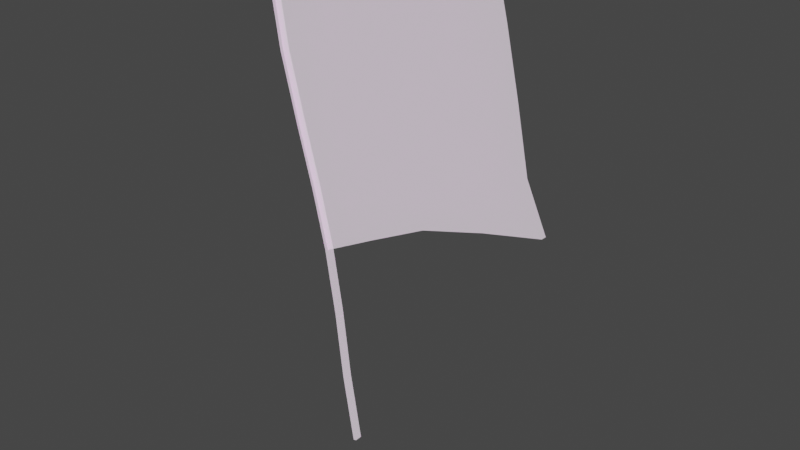 # Source: hata.blend  (saved by Blender 2.82.7; exported with 4.5.12 LTS)
import bpy
from mathutils import Matrix  # noqa: F401  (used for matrix-valued properties, if any)

bpy.ops.wm.read_factory_settings(use_empty=True)
scene = bpy.context.scene
scene.name = 'Scene'

# ---- collections
col_collection = bpy.data.collections.new('Collection'); scene.collection.children.link(col_collection)

# ---- images (referenced by path relative to the original .blend; pixels are not part of the script)
import os
ASSET_DIR = os.environ.get("B2B_ASSET_DIR", "")  # directory of the original .blend (textures are referenced by path, not embedded)
HERE = os.path.dirname(os.path.abspath(__file__))  # packed textures are extracted next to this script under _unpacked/

def load_image(name, relpath, width, height, colorspace="sRGB"):
    """Load a texture the original file referenced (path relative to the .blend, or extracted next to this script)."""
    p = next((c for c in (os.path.join(HERE, relpath), os.path.join(ASSET_DIR, relpath)) if relpath and os.path.exists(c)), "")
    if p:
        img = bpy.data.images.load(p, check_existing=True)
        img.name = name
    else:  # same state as the original file: an image datablock whose file is absent (Cycles renders it pink)
        img = bpy.data.images.new(name, width, height)
        img.source = "FILE"
        img.filepath = "//" + (relpath or name)
    img.colorspace_settings.name = colorspace
    return img
img_hata_tex_png = load_image('hata_tex.png', 'hata_tex.png', 1024, 1024, 'sRGB')
img_hata_tex_png_001 = load_image('hata_tex.png.001', 'hata_tex.png', 1024, 1024, 'Non-Color')

# ---- materials (node trees are filled in below, after node groups)
mat_hata = bpy.data.materials.new('hata')
mat_hata.use_transparent_shadow = False
mat_hata.diffuse_color = (1.0, 1.0, 1.0, 1.0)
mat_hata.roughness = 0.69
mat_hata.specular_intensity = 0.0

# ---- material node trees
mat_hata.use_nodes = True; mat_hata.node_tree.nodes.clear()
_N = mat_hata.node_tree.nodes; _L = mat_hata.node_tree.links
n0 = _N.new('ShaderNodeOutputMaterial'); n0.name = 'Material Output'; n0.location = (300, 300)
n1 = _N.new('ShaderNodeBsdfPrincipled'); n1.name = 'Principled BSDF'; n1.location = (10, 300)
n1.distribution = 'GGX'
n1.subsurface_method = 'BURLEY'
n1.inputs[2].default_value = 0.69
n1.inputs[3].default_value = 1.45
n1.inputs[13].default_value = 0.0
n1.inputs[28].default_value = 1.0
n2 = _N.new('ShaderNodeNormalMap'); n2.name = 'Normal Map'; n2.location = (-300, -300)
n2.label = 'Normal/Map'
n3 = _N.new('ShaderNodeTexImage'); n3.name = 'Image Texture'; n3.location = (-300, 600)
n3.image = img_hata_tex_png
n4 = _N.new('ShaderNodeTexImage'); n4.name = 'Image Texture.001'; n4.location = (-300, 0)
n4.image = img_hata_tex_png_001
_L.new(n1.outputs[0], n0.inputs[0])
_L.new(n2.outputs[0], n1.inputs[5])
_L.new(n3.outputs[0], n1.inputs[0])
_L.new(n4.outputs[0], n1.inputs[4])
n0.is_active_output = True

# ---- world
world_world = bpy.data.worlds.new('World'); scene.world = world_world
world_world.use_nodes = True; world_world.node_tree.nodes.clear()
_N = world_world.node_tree.nodes; _L = world_world.node_tree.links
n0 = _N.new('ShaderNodeOutputWorld'); n0.name = 'World Output'; n0.location = (300, 300)
n1 = _N.new('ShaderNodeBackground'); n1.name = 'Background'; n1.location = (10, 300)
n1.inputs[0].default_value = (0.05088, 0.05088, 0.05088, 1.0)
_L.new(n1.outputs[0], n0.inputs[0])
n0.is_active_output = True
world_world.color = (0.05088, 0.05088, 0.05088)
world_world.use_sun_shadow = False
world_world.sun_shadow_jitter_overblur = 0.0

# ---- meshes
me_hata = bpy.data.meshes.new('hata')
me_hata.from_pydata([(-0.1078, -0.003429, 0.5848), (-0.04383, -0.003429, 0.5982), (0.02934, -0.003429, 0.6195), (0.1025, -0.003429, 0.6329), (-0.09324, -0.003429, 0.4891), (-0.02254, -0.003429, 0.5079), (0.05064, -0.003429, 0.5292), (0.1238, -0.003429, 0.5505), (-0.07359, -0.003429, 0.4069), (-0.00124, -0.003429, 0.4348), (0.07193, -0.003429, 0.4561), (0.1451, -0.003429, 0.4773), (-0.05312, -0.003429, 0.3329), (0.02006, -0.003429, 0.3616), (0.09323, -0.003429, 0.3829), (0.1664, -0.003429, 0.4042), (-0.03593, -0.003429, 0.2613), (0.03148, -0.003429, 0.2966), (0.103, -0.003429, 0.3327), (0.1795, -0.003429, 0.3549), (0.1744, -0.003429, 0.645), (0.1929, -0.003429, 0.5718), (0.2092, -0.003429, 0.4986), (0.2239, -0.003429, 0.4255), (0.2485, -0.003429, 0.3712), (0.1744, 0.003141, 0.645), (0.1025, 0.003141, 0.6329), (0.02934, 0.003141, 0.6195), (-0.04383, 0.003141, 0.5982), (0.1929, 0.003141, 0.5718), (0.1238, 0.003141, 0.5505), (0.05064, 0.003141, 0.5292), (-0.02254, 0.003141, 0.5079), (0.2092, 0.003141, 0.4986), (0.1451, 0.003141, 0.4773), (0.07193, 0.003141, 0.4561), (-0.00124, 0.003141, 0.4348), (0.2239, 0.003141, 0.4255), (0.1664, 0.003141, 0.4042), (0.09323, 0.003141, 0.3829), (0.02006, 0.003141, 0.3616), (0.2485, 0.003141, 0.3712), (0.1795, 0.003141, 0.3549), (0.103, 0.003141, 0.3327), (0.03148, 0.003141, 0.2966), (-0.1078, 0.003141, 0.5848), (-0.09324, 0.003141, 0.4891), (-0.07359, 0.003141, 0.4069), (-0.05312, 0.003141, 0.3329), (-0.03593, 0.003141, 0.2613), (-0.1109, -0.004374, 0.5824), (-0.09614, -0.004374, 0.4877), (-0.07571, -0.004374, 0.4063), (-0.05579, -0.004374, 0.3327), (-0.03896, -0.004374, 0.2607), (-0.02624, -0.004374, 0.1809), (-0.01609, -0.004374, 0.09491), (-0.001626, -0.004374, 0.007925), (-0.1072, -0.004374, 0.5832), (-0.0924, -0.004374, 0.4885), (-0.07197, -0.004374, 0.4071), (-0.05205, -0.004374, 0.3335), (-0.03522, -0.004374, 0.2614), (-0.0225, -0.004374, 0.1817), (-0.01236, -0.004374, 0.0957), (0.002111, -0.004374, 0.00871), (-0.1072, 0.004824, 0.5832), (-0.0924, 0.004824, 0.4885), (-0.07197, 0.004824, 0.4071), (-0.05205, 0.004824, 0.3335), (-0.03522, 0.004824, 0.2614), (-0.0225, 0.004824, 0.1817), (-0.01236, 0.004824, 0.0957), (0.002111, 0.004824, 0.00871), (-0.1109, 0.004824, 0.5824), (-0.09614, 0.004824, 0.4877), (-0.07571, 0.004824, 0.4063), (-0.05579, 0.004824, 0.3327), (-0.03896, 0.004824, 0.2607), (-0.02624, 0.004824, 0.1809), (-0.01609, 0.004824, 0.09491), (-0.001626, 0.004824, 0.007925)], [], [(0, 4, 5, 1), (1, 5, 6, 2), (2, 6, 7, 3), (3, 7, 21, 20), (4, 8, 9, 5), (5, 9, 10, 6), (6, 10, 11, 7), (7, 11, 22, 21), (8, 12, 13, 9), (9, 13, 14, 10), (10, 14, 15, 11), (11, 15, 23, 22), (12, 16, 17, 13), (13, 17, 18, 14), (14, 18, 19, 15), (15, 19, 24, 23), (20, 21, 29, 25), (21, 22, 33, 29), (22, 23, 37, 33), (23, 24, 41, 37), (25, 29, 30, 26), (26, 30, 31, 27), (27, 31, 32, 28), (28, 32, 46, 45), (29, 33, 34, 30), (30, 34, 35, 31), (31, 35, 36, 32), (32, 36, 47, 46), (33, 37, 38, 34), (34, 38, 39, 35), (35, 39, 40, 36), (36, 40, 48, 47), (37, 41, 42, 38), (38, 42, 43, 39), (39, 43, 44, 40), (40, 44, 49, 48), (4, 0, 45, 46), (46, 47, 8, 4), (47, 48, 12, 8), (48, 49, 16, 12), (45, 0, 1, 28), (28, 1, 2, 27), (27, 2, 3, 26), (26, 3, 20, 25), (16, 49, 44, 17), (17, 44, 43, 18), (18, 43, 42, 19), (19, 42, 41, 24), (50, 51, 59, 58), (51, 52, 60, 59), (52, 53, 61, 60), (53, 54, 62, 61), (54, 55, 63, 62), (55, 56, 64, 63), (56, 57, 65, 64), (58, 59, 67, 66), (59, 60, 68, 67), (60, 61, 69, 68), (61, 62, 70, 69), (62, 63, 71, 70), (63, 64, 72, 71), (64, 65, 73, 72), (66, 67, 75, 74), (67, 68, 76, 75), (68, 69, 77, 76), (69, 70, 78, 77), (70, 71, 79, 78), (71, 72, 80, 79), (72, 73, 81, 80), (74, 75, 51, 50), (75, 76, 52, 51), (76, 77, 53, 52), (77, 78, 54, 53), (78, 79, 55, 54), (79, 80, 56, 55), (80, 81, 57, 56), (74, 50, 58, 66), (57, 81, 73, 65)])
me_hata.polygons.foreach_set('use_smooth', [True] * 78)
_uv = me_hata.uv_layers.new(name='UVMap')
_uv.uv.foreach_set('vector', [0.4399, 0.0, 0.4549, 0.1454, 0.3444, 0.1446, 0.3414, 0.004608, 0.3414, 0.004608, 0.3444, 0.1446, 0.2294, 0.1412, 0.2264, 0.001155, 0.2264, 0.001155, 0.2294, 0.1412, 0.1145, 0.1377, 0.1144, 0.009249, 0.1144, 0.009249, 0.1145, 0.1377, 0.005488, 0.1327, 0.004851, 0.01877, 0.4549, 0.1454, 0.4573, 0.273, 0.341, 0.2596, 0.3444, 0.1446, 0.3444, 0.1446, 0.341, 0.2596, 0.226, 0.2561, 0.2294, 0.1412, 0.2294, 0.1412, 0.226, 0.2561, 0.111, 0.2527, 0.1145, 0.1377, 0.1145, 0.1377, 0.111, 0.2527, 0.009252, 0.2458, 0.005488, 0.1327, 0.4573, 0.273, 0.4553, 0.3889, 0.3375, 0.3746, 0.341, 0.2596, 0.341, 0.2596, 0.3375, 0.3746, 0.2225, 0.3711, 0.226, 0.2561, 0.226, 0.2561, 0.2225, 0.3711, 0.1076, 0.3677, 0.111, 0.2527, 0.111, 0.2527, 0.1076, 0.3677, 0.01542, 0.3583, 0.009252, 0.2458, 0.4553, 0.3889, 0.4573, 0.4999, 0.3454, 0.4738, 0.3375, 0.3746, 0.3375, 0.3746, 0.3454, 0.4738, 0.2272, 0.4481, 0.2225, 0.3711, 0.2225, 0.3711, 0.2272, 0.4481, 0.1071, 0.4447, 0.1076, 0.3677, 0.1076, 0.3677, 0.1071, 0.4447, 0.0, 0.4469, 0.01542, 0.3583, 0.03967, 0.4999, 0.03967, 0.6138, 0.02975, 0.6138, 0.02975, 0.4999, 0.03967, 0.6138, 0.03967, 0.727, 0.02975, 0.727, 0.02975, 0.6138, 0.03967, 0.727, 0.03967, 0.8396, 0.02975, 0.8396, 0.02975, 0.727, 0.03967, 0.8396, 0.03967, 0.9276, 0.02975, 0.9276, 0.02975, 0.8396, 0.4621, 0.4811, 0.4627, 0.3672, 0.5717, 0.3622, 0.5717, 0.4906, 0.5717, 0.4906, 0.5717, 0.3622, 0.6867, 0.3587, 0.6837, 0.4987, 0.6837, 0.4987, 0.6867, 0.3587, 0.8017, 0.3553, 0.7987, 0.4953, 0.7987, 0.4953, 0.8017, 0.3553, 0.9121, 0.3545, 0.8972, 0.4999, 0.4627, 0.3672, 0.4665, 0.2541, 0.5683, 0.2472, 0.5717, 0.3622, 0.5717, 0.3622, 0.5683, 0.2472, 0.6832, 0.2437, 0.6867, 0.3587, 0.6867, 0.3587, 0.6832, 0.2437, 0.7982, 0.2403, 0.8017, 0.3553, 0.8017, 0.3553, 0.7982, 0.2403, 0.9145, 0.2269, 0.9121, 0.3545, 0.4665, 0.2541, 0.4727, 0.1416, 0.5648, 0.1322, 0.5683, 0.2472, 0.5683, 0.2472, 0.5648, 0.1322, 0.6798, 0.1288, 0.6832, 0.2437, 0.6832, 0.2437, 0.6798, 0.1288, 0.7948, 0.1253, 0.7982, 0.2403, 0.7982, 0.2403, 0.7948, 0.1253, 0.9126, 0.111, 0.9145, 0.2269, 0.4727, 0.1416, 0.4573, 0.053, 0.5644, 0.05521, 0.5648, 0.1322, 0.5648, 0.1322, 0.5644, 0.05521, 0.6845, 0.0518, 0.6798, 0.1288, 0.6798, 0.1288, 0.6845, 0.0518, 0.8026, 0.02608, 0.7948, 0.1253, 0.7948, 0.1253, 0.8026, 0.02608, 0.9145, 0.0, 0.9126, 0.111, 0.009917, 0.854, 0.009917, 1.0, 4.53e-08, 1.0, 3.223e-08, 0.854, 3.223e-08, 0.854, 2.091e-08, 0.7265, 0.009917, 0.7265, 0.009917, 0.854, 2.091e-08, 0.7265, 1.089e-08, 0.6109, 0.009917, 0.6109, 0.009917, 0.7265, 1.089e-08, 0.6109, 0.0, 0.4999, 0.009917, 0.4999, 0.009917, 0.6109, 0.02975, 0.9354, 0.01983, 0.9354, 0.01983, 0.8367, 0.02975, 0.8367, 0.02975, 0.8367, 0.01983, 0.8367, 0.01983, 0.722, 0.02975, 0.722, 0.02975, 0.722, 0.01983, 0.722, 0.01983, 0.6098, 0.02975, 0.6098, 0.02975, 0.6098, 0.01983, 0.6098, 0.01983, 0.4999, 0.02975, 0.4999, 0.01983, 0.9599, 0.009917, 0.9599, 0.009917, 0.8463, 0.01983, 0.8463, 0.01983, 0.8463, 0.009917, 0.8463, 0.009917, 0.7265, 0.01983, 0.7265, 0.01983, 0.7265, 0.009917, 0.7265, 0.009917, 0.6065, 0.01983, 0.6065, 0.01983, 0.6065, 0.009917, 0.6065, 0.009917, 0.4999, 0.01983, 0.4999, 0.933, 6.983e-05, 0.9387, 0.1446, 0.933, 0.1446, 0.9272, 0.0, 0.9387, 0.1446, 0.9322, 0.2711, 0.9264, 0.271, 0.933, 0.1446, 0.9322, 0.2711, 0.9242, 0.3859, 0.9184, 0.3858, 0.9264, 0.271, 0.9242, 0.3859, 0.9203, 0.4975, 0.9145, 0.4975, 0.9184, 0.3858, 0.9203, 0.4975, 0.9247, 0.6194, 0.919, 0.6193, 0.9145, 0.4975, 0.9247, 0.6194, 0.9348, 0.7497, 0.929, 0.7496, 0.919, 0.6193, 0.9348, 0.7497, 0.9387, 0.8827, 0.933, 0.8827, 0.929, 0.7496, 0.9768, 0.8822, 0.9768, 0.7379, 0.9907, 0.7379, 0.9907, 0.8822, 0.9768, 0.7379, 0.9768, 0.6113, 0.9907, 0.6113, 0.9907, 0.7379, 0.9768, 0.6113, 0.9768, 0.4963, 0.9907, 0.4963, 0.9907, 0.6113, 0.9768, 0.4963, 0.9768, 0.3846, 0.9907, 0.3846, 0.9907, 0.4963, 0.9768, 0.3846, 0.9768, 0.2629, 0.9907, 0.2629, 0.9907, 0.3846, 0.9768, 0.2629, 0.9768, 0.1329, 0.9907, 0.1329, 0.9907, 0.2629, 0.9768, 0.1329, 0.9768, 0.0, 0.9907, 0.0, 0.9907, 0.1329, 0.9514, 0.8827, 0.9572, 0.7382, 0.9629, 0.7381, 0.9572, 0.8827, 0.9572, 0.7382, 0.9506, 0.6118, 0.9564, 0.6117, 0.9629, 0.7381, 0.9506, 0.6118, 0.9426, 0.4969, 0.9484, 0.4968, 0.9564, 0.6117, 0.9426, 0.4969, 0.9387, 0.3853, 0.9445, 0.3852, 0.9484, 0.4968, 0.9387, 0.3853, 0.9432, 0.2634, 0.9489, 0.2633, 0.9445, 0.3852, 0.9432, 0.2634, 0.9532, 0.1331, 0.959, 0.1331, 0.9489, 0.2633, 0.9532, 0.1331, 0.9572, 6.974e-05, 0.9629, 0.0, 0.959, 0.1331, 0.9629, 0.8826, 0.9629, 0.7381, 0.9768, 0.7381, 0.9768, 0.8826, 0.9629, 0.7381, 0.9629, 0.6116, 0.9768, 0.6116, 0.9768, 0.7381, 0.9629, 0.6116, 0.9629, 0.4967, 0.9768, 0.4967, 0.9768, 0.6116, 0.9629, 0.4967, 0.9629, 0.385, 0.9768, 0.385, 0.9768, 0.4967, 0.9629, 0.385, 0.9629, 0.2632, 0.9768, 0.2632, 0.9768, 0.385, 0.9629, 0.2632, 0.9629, 0.133, 0.9768, 0.133, 0.9768, 0.2632, 0.9629, 0.133, 0.9629, 0.0, 0.9768, 0.0, 0.9768, 0.133, 0.03967, 0.5138, 0.03967, 0.4999, 0.04543, 0.4999, 0.04543, 0.5138, 0.05115, 0.4999, 0.05115, 0.5138, 0.04543, 0.5138, 0.04543, 0.4999])
me_hata.materials.append(mat_hata)
me_hata.use_remesh_fix_poles = True
me_hata.use_remesh_preserve_attributes = False
me_hata.use_mirror_vertex_groups = False
me_hata.update()
me_hata.normals_split_custom_set([tuple(v) for v in zip(*[iter([-0.669, -0.5803, 0.4644, -0.703, -0.6978, -0.1372, 0.0, -1.0, 1.094e-09, -0.1693, -0.7158, 0.6774, -0.1693, -0.7158, 0.6774, 0.0, -1.0, 1.094e-09, 0.0, -1.0, 1.422e-09, -0.1652, -0.6958, 0.699, -0.1652, -0.6958, 0.699, 0.0, -1.0, 1.422e-09, 0.0, -1.0, 1.125e-10, -0.1226, -0.7055, 0.698, -0.1226, -0.7055, 0.698, 0.0, -1.0, 1.125e-10, 0.6909, -0.704, 0.1645, 0.4446, -0.5817, 0.6811, -0.703, -0.6978, -0.1372, -0.6885, -0.7031, -0.1775, 0.0, -1.0, 9.159e-10, 0.0, -1.0, 1.094e-09, 0.0, -1.0, 1.094e-09, 0.0, -1.0, 9.159e-10, 0.0, -1.0, 1.253e-09, 0.0, -1.0, 1.422e-09, 0.0, -1.0, 1.422e-09, 0.0, -1.0, 1.253e-09, 0.0, -1.0, -1.198e-10, 0.0, -1.0, 1.125e-10, 0.0, -1.0, 1.125e-10, 0.0, -1.0, -1.198e-10, 0.694, -0.7047, 0.1474, 0.6909, -0.704, 0.1645, -0.6885, -0.7031, -0.1775, -0.6809, -0.711, -0.1759, 0.0, -1.0, 2.028e-09, 0.0, -1.0, 9.159e-10, 0.0, -1.0, 9.159e-10, 0.0, -1.0, 2.028e-09, 0.0, -1.0, 8.584e-10, 0.0, -1.0, 1.253e-09, 0.0, -1.0, 1.253e-09, 0.0, -1.0, 8.584e-10, 0.0, -1.0, -3.714e-10, 0.0, -1.0, -1.198e-10, 0.0, -1.0, -1.198e-10, 0.0, -1.0, -3.714e-10, 0.6468, -0.7335, 0.2086, 0.694, -0.7047, 0.1474, -0.6809, -0.711, -0.1759, -0.3411, -0.5655, -0.7509, 0.3226, -0.7088, -0.6274, 0.0, -1.0, 2.028e-09, 0.0, -1.0, 2.028e-09, 0.3226, -0.7088, -0.6274, 0.2506, -0.7286, -0.6374, 0.0, -1.0, 8.584e-10, 0.0, -1.0, 8.584e-10, 0.2506, -0.7286, -0.6374, 0.1784, -0.7126, -0.6785, 0.0, -1.0, -3.714e-10, 0.0, -1.0, -3.714e-10, 0.1784, -0.7126, -0.6785, 0.7389, -0.5679, -0.3627, 0.6468, -0.7335, 0.2086, 0.4446, -0.5817, 0.6811, 0.6909, -0.704, 0.1645, 0.6909, 0.704, 0.1645, 0.4446, 0.5817, 0.6811, 0.6909, -0.704, 0.1645, 0.694, -0.7047, 0.1474, 0.694, 0.7047, 0.1474, 0.6909, 0.704, 0.1645, 0.694, -0.7047, 0.1474, 0.6468, -0.7335, 0.2086, 0.6468, 0.7335, 0.2086, 0.694, 0.7047, 0.1474, 0.6468, -0.7335, 0.2086, 0.7389, -0.5679, -0.3627, 0.7389, 0.5679, -0.3627, 0.6468, 0.7335, 0.2086, 0.4446, 0.5817, 0.6811, 0.6909, 0.704, 0.1645, 0.0, 1.0, 2.651e-11, -0.1226, 0.7055, 0.698, -0.1226, 0.7055, 0.698, 0.0, 1.0, 2.651e-11, 0.0, 1.0, 5.352e-10, -0.1652, 0.6958, 0.699, -0.1652, 0.6958, 0.699, 0.0, 1.0, 5.352e-10, 0.0, 1.0, 5.831e-10, -0.1693, 0.7158, 0.6774, -0.1693, 0.7158, 0.6774, 0.0, 1.0, 5.831e-10, -0.703, 0.6978, -0.1372, -0.669, 0.5803, 0.4644, 0.6909, 0.704, 0.1645, 0.694, 0.7047, 0.1474, 0.0, 1.0, -7.704e-10, 0.0, 1.0, 2.651e-11, 0.0, 1.0, 2.651e-11, 0.0, 1.0, -7.704e-10, 0.0, 1.0, -6.264e-10, 0.0, 1.0, 5.352e-10, 0.0, 1.0, 5.352e-10, 0.0, 1.0, -6.264e-10, 0.0, 1.0, -1.233e-09, 0.0, 1.0, 5.831e-10, 0.0, 1.0, 5.831e-10, 0.0, 1.0, -1.233e-09, -0.6885, 0.7031, -0.1775, -0.703, 0.6978, -0.1372, 0.694, 0.7047, 0.1474, 0.6468, 0.7335, 0.2086, 0.0, 1.0, -1.329e-09, 0.0, 1.0, -7.704e-10, 0.0, 1.0, -7.704e-10, 0.0, 1.0, -1.329e-09, 0.0, 1.0, -5.253e-10, 0.0, 1.0, -6.264e-10, 0.0, 1.0, -6.264e-10, 0.0, 1.0, -5.253e-10, 0.0, 1.0, -1.688e-09, 0.0, 1.0, -1.233e-09, 0.0, 1.0, -1.233e-09, 0.0, 1.0, -1.688e-09, -0.6809, 0.711, -0.1759, -0.6885, 0.7031, -0.1775, 0.6468, 0.7335, 0.2086, 0.7389, 0.5679, -0.3627, 0.1784, 0.7126, -0.6785, 0.0, 1.0, -1.329e-09, 0.0, 1.0, -1.329e-09, 0.1784, 0.7126, -0.6785, 0.2506, 0.7286, -0.6374, 0.0, 1.0, -5.253e-10, 0.0, 1.0, -5.253e-10, 0.2506, 0.7286, -0.6374, 0.3226, 0.7088, -0.6274, 0.0, 1.0, -1.688e-09, 0.0, 1.0, -1.688e-09, 0.3226, 0.7088, -0.6274, -0.3411, 0.5655, -0.7509, -0.6809, 0.711, -0.1759, -0.703, -0.6978, -0.1372, -0.669, -0.5803, 0.4644, -0.669, 0.5803, 0.4644, -0.703, 0.6978, -0.1372, -0.703, 0.6978, -0.1372, -0.6885, 0.7031, -0.1775, -0.6885, -0.7031, -0.1775, -0.703, -0.6978, -0.1372, -0.6885, 0.7031, -0.1775, -0.6809, 0.711, -0.1759, -0.6809, -0.711, -0.1759, -0.6885, -0.7031, -0.1775, -0.6809, 0.711, -0.1759, -0.3411, 0.5655, -0.7509, -0.3411, -0.5655, -0.7509, -0.6809, -0.711, -0.1759, -0.669, 0.5803, 0.4644, -0.669, -0.5803, 0.4644, -0.1693, -0.7158, 0.6774, -0.1693, 0.7158, 0.6774, -0.1693, 0.7158, 0.6774, -0.1693, -0.7158, 0.6774, -0.1652, -0.6958, 0.699, -0.1652, 0.6958, 0.699, -0.1652, 0.6958, 0.699, -0.1652, -0.6958, 0.699, -0.1226, -0.7055, 0.698, -0.1226, 0.7055, 0.698, -0.1226, 0.7055, 0.698, -0.1226, -0.7055, 0.698, 0.4446, -0.5817, 0.6811, 0.4446, 0.5817, 0.6811, -0.3411, -0.5655, -0.7509, -0.3411, 0.5655, -0.7509, 0.3226, 0.7088, -0.6274, 0.3226, -0.7088, -0.6274, 0.3226, -0.7088, -0.6274, 0.3226, 0.7088, -0.6274, 0.2506, 0.7286, -0.6374, 0.2506, -0.7286, -0.6374, 0.2506, -0.7286, -0.6374, 0.2506, 0.7286, -0.6374, 0.1784, 0.7126, -0.6785, 0.1784, -0.7126, -0.6785, 0.1784, -0.7126, -0.6785, 0.1784, 0.7126, -0.6785, 0.7389, 0.5679, -0.3627, 0.7389, -0.5679, -0.3627, -0.6702, -0.5802, 0.4628, -0.7027, -0.697, -0.1428, 0.6826, -0.7175, 0.1387, 0.465, -0.5747, 0.6734, -0.7027, -0.697, -0.1428, -0.6862, -0.7051, -0.179, 0.6822, -0.7091, 0.178, 0.6826, -0.7175, 0.1387, -0.6862, -0.7051, -0.179, -0.6818, -0.7111, -0.1718, 0.6894, -0.7032, 0.1737, 0.6822, -0.7091, 0.178, -0.6818, -0.7111, -0.1718, -0.6858, -0.7152, -0.1346, 0.7016, -0.6992, 0.1377, 0.6894, -0.7032, 0.1737, -0.6858, -0.7152, -0.1346, -0.6958, -0.7117, -0.09648, 0.7049, -0.7026, 0.09774, 0.7016, -0.6992, 0.1377, -0.6958, -0.7117, -0.09648, -0.7053, -0.7018, -0.1002, 0.6947, -0.7125, 0.09871, 0.7049, -0.7026, 0.09774, -0.7053, -0.7018, -0.1002, -0.4615, -0.5752, -0.6754, 0.6728, -0.5796, -0.4597, 0.6947, -0.7125, 0.09871, 0.465, -0.5747, 0.6734, 0.6826, -0.7175, 0.1387, 0.6826, 0.7175, 0.1387, 0.465, 0.5747, 0.6734, 0.6826, -0.7175, 0.1387, 0.6822, -0.7091, 0.178, 0.6822, 0.7091, 0.178, 0.6826, 0.7175, 0.1387, 0.6822, -0.7091, 0.178, 0.6894, -0.7032, 0.1737, 0.6894, 0.7032, 0.1737, 0.6822, 0.7091, 0.178, 0.6894, -0.7032, 0.1737, 0.7016, -0.6992, 0.1377, 0.7016, 0.6992, 0.1377, 0.6894, 0.7032, 0.1737, 0.7016, -0.6992, 0.1377, 0.7049, -0.7026, 0.09774, 0.7049, 0.7026, 0.09774, 0.7016, 0.6992, 0.1377, 0.7049, -0.7026, 0.09774, 0.6947, -0.7125, 0.09871, 0.6947, 0.7125, 0.09871, 0.7049, 0.7026, 0.09774, 0.6947, -0.7125, 0.09871, 0.6728, -0.5796, -0.4597, 0.6728, 0.5796, -0.4597, 0.6947, 0.7125, 0.09871, 0.465, 0.5747, 0.6734, 0.6826, 0.7175, 0.1387, -0.7027, 0.697, -0.1428, -0.6702, 0.5802, 0.4628, 0.6826, 0.7175, 0.1387, 0.6822, 0.7091, 0.178, -0.6862, 0.7051, -0.179, -0.7027, 0.697, -0.1428, 0.6822, 0.7091, 0.178, 0.6894, 0.7032, 0.1737, -0.6818, 0.7111, -0.1718, -0.6862, 0.7051, -0.179, 0.6894, 0.7032, 0.1737, 0.7016, 0.6992, 0.1377, -0.6858, 0.7152, -0.1346, -0.6818, 0.7111, -0.1718, 0.7016, 0.6992, 0.1377, 0.7049, 0.7026, 0.09774, -0.6958, 0.7117, -0.09648, -0.6858, 0.7152, -0.1346, 0.7049, 0.7026, 0.09774, 0.6947, 0.7125, 0.09871, -0.7053, 0.7018, -0.1002, -0.6958, 0.7117, -0.09648, 0.6947, 0.7125, 0.09871, 0.6728, 0.5796, -0.4597, -0.4615, 0.5752, -0.6754, -0.7053, 0.7018, -0.1002, -0.6702, 0.5802, 0.4628, -0.7027, 0.697, -0.1428, -0.7027, -0.697, -0.1428, -0.6702, -0.5802, 0.4628, -0.7027, 0.697, -0.1428, -0.6862, 0.7051, -0.179, -0.6862, -0.7051, -0.179, -0.7027, -0.697, -0.1428, -0.6862, 0.7051, -0.179, -0.6818, 0.7111, -0.1718, -0.6818, -0.7111, -0.1718, -0.6862, -0.7051, -0.179, -0.6818, 0.7111, -0.1718, -0.6858, 0.7152, -0.1346, -0.6858, -0.7152, -0.1346, -0.6818, -0.7111, -0.1718, -0.6858, 0.7152, -0.1346, -0.6958, 0.7117, -0.09648, -0.6958, -0.7117, -0.09648, -0.6858, -0.7152, -0.1346, -0.6958, 0.7117, -0.09648, -0.7053, 0.7018, -0.1002, -0.7053, -0.7018, -0.1002, -0.6958, -0.7117, -0.09648, -0.7053, 0.7018, -0.1002, -0.4615, 0.5752, -0.6754, -0.4615, -0.5752, -0.6754, -0.7053, -0.7018, -0.1002, -0.6702, 0.5802, 0.4628, -0.6702, -0.5802, 0.4628, 0.465, -0.5747, 0.6734, 0.465, 0.5747, 0.6734, -0.4615, -0.5752, -0.6754, -0.4615, 0.5752, -0.6754, 0.6728, 0.5796, -0.4597, 0.6728, -0.5796, -0.4597])] * 3)])

# ---- objects
ob_hata = bpy.data.objects.new('hata', me_hata)

# ---- transforms, parenting, visibility, modifiers, constraints
ob_hata.location = (-3.725e-09, 5.135e-10, 3.983e-11)
ob_hata.rotation_euler = (-1.629e-07, 0.0, 0.0)
ob_hata.scale = (1.0, 1.0, 1.0)
ob_hata.color = (0.8, 0.8, 0.8, 1.0)
ob_hata.lineart.crease_threshold = 0.0

# ---- collection membership
col_collection.objects.link(ob_hata)

# ---- scene / render settings (as saved in the file)
scene.frame_start = 1; scene.frame_end = 250; scene.frame_set(1)
scene.render.engine = 'BLENDER_EEVEE_NEXT'
scene.cycles.use_denoising = False
scene.cycles.samples = 128
scene.cycles.sampling_pattern = 'TABULATED_SOBOL'
scene.cycles.use_adaptive_sampling = False
scene.cycles.use_light_tree = False
scene.view_settings.view_transform = 'Filmic'
bpy.context.view_layer.update()

# ---- added for rendering (the .blend has no active camera): camera
cam_auto = bpy.data.cameras.new('AutoCamera')
cam_auto.lens = 50.0
cam_auto.sensor_width = 36.0
cam_auto.clip_end = 1000.0
ob_auto_camera = bpy.data.objects.new('AutoCamera', cam_auto)
scene.collection.objects.link(ob_auto_camera)
ob_auto_camera.location = (0.745643, -0.811978, 0.867928)
ob_auto_camera.rotation_euler = (1.09748, -7.21219e-08, 0.694738)
scene.camera = ob_auto_camera
bpy.context.view_layer.update()
